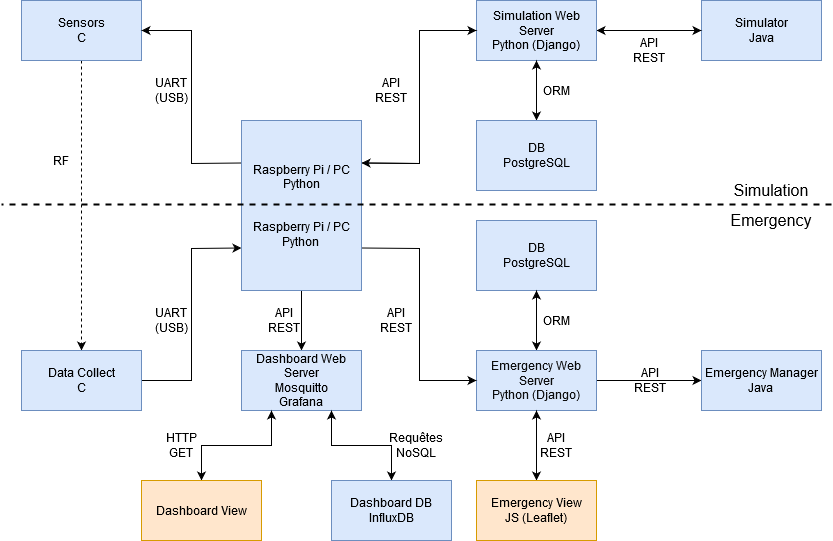

The diagram above was exported from draw.io. Its source (the exported page's mxGraphModel, read from the mxfile embedded in the PNG):
<mxGraphModel dx="1422" dy="791" grid="1" gridSize="10" guides="1" tooltips="1" connect="1" arrows="1" fold="1" page="1" pageScale="1" pageWidth="850" pageHeight="1100" math="0" shadow="0">
  <root>
    <mxCell id="0" />
    <mxCell id="1" parent="0" />
    <mxCell id="P2sJHOD4gCiqHtTyv8vV-27" style="edgeStyle=orthogonalEdgeStyle;rounded=0;orthogonalLoop=1;jettySize=auto;html=1;exitX=0.5;exitY=1;exitDx=0;exitDy=0;entryX=0.5;entryY=0;entryDx=0;entryDy=0;dashed=1;labelBorderColor=none;" parent="1" source="P2sJHOD4gCiqHtTyv8vV-2" target="P2sJHOD4gCiqHtTyv8vV-7" edge="1">
      <mxGeometry relative="1" as="geometry" />
    </mxCell>
    <mxCell id="P2sJHOD4gCiqHtTyv8vV-2" value="&lt;div&gt;Sensors&lt;/div&gt;&lt;div&gt;C&lt;/div&gt;" style="rounded=0;whiteSpace=wrap;html=1;fillColor=#dae8fc;strokeColor=#6c8ebf;labelBorderColor=none;fontColor=#000000;" parent="1" vertex="1">
      <mxGeometry x="30" y="230" width="120" height="60" as="geometry" />
    </mxCell>
    <mxCell id="P2sJHOD4gCiqHtTyv8vV-20" style="edgeStyle=orthogonalEdgeStyle;rounded=0;orthogonalLoop=1;jettySize=auto;html=1;exitX=0;exitY=0.5;exitDx=0;exitDy=0;entryX=1;entryY=0.5;entryDx=0;entryDy=0;labelBorderColor=none;" parent="1" source="P2sJHOD4gCiqHtTyv8vV-3" target="P2sJHOD4gCiqHtTyv8vV-4" edge="1">
      <mxGeometry relative="1" as="geometry" />
    </mxCell>
    <mxCell id="P2sJHOD4gCiqHtTyv8vV-3" value="&lt;div&gt;Simulator&lt;/div&gt;&lt;div&gt;Java&lt;/div&gt;" style="rounded=0;whiteSpace=wrap;html=1;fillColor=#dae8fc;strokeColor=#6c8ebf;labelBorderColor=none;fontColor=#000000;" parent="1" vertex="1">
      <mxGeometry x="710" y="230" width="120" height="60" as="geometry" />
    </mxCell>
    <mxCell id="P2sJHOD4gCiqHtTyv8vV-44" style="edgeStyle=orthogonalEdgeStyle;rounded=0;orthogonalLoop=1;jettySize=auto;html=1;exitX=1;exitY=0.5;exitDx=0;exitDy=0;entryX=0;entryY=0.5;entryDx=0;entryDy=0;labelBorderColor=none;" parent="1" source="P2sJHOD4gCiqHtTyv8vV-4" target="P2sJHOD4gCiqHtTyv8vV-3" edge="1">
      <mxGeometry relative="1" as="geometry" />
    </mxCell>
    <mxCell id="P2sJHOD4gCiqHtTyv8vV-69" style="edgeStyle=orthogonalEdgeStyle;rounded=0;orthogonalLoop=1;jettySize=auto;html=1;exitX=0;exitY=0.5;exitDx=0;exitDy=0;entryX=1;entryY=0.25;entryDx=0;entryDy=0;strokeWidth=1;labelBorderColor=none;" parent="1" source="P2sJHOD4gCiqHtTyv8vV-4" target="P2sJHOD4gCiqHtTyv8vV-9" edge="1">
      <mxGeometry relative="1" as="geometry" />
    </mxCell>
    <mxCell id="P2sJHOD4gCiqHtTyv8vV-4" value="&lt;div&gt;Simulation Web Server&lt;/div&gt;&lt;div&gt;Python (Django)&lt;/div&gt;" style="rounded=0;whiteSpace=wrap;html=1;fillColor=#dae8fc;strokeColor=#6c8ebf;labelBorderColor=none;fontColor=#000000;" parent="1" vertex="1">
      <mxGeometry x="485" y="230" width="120" height="60" as="geometry" />
    </mxCell>
    <mxCell id="P2sJHOD4gCiqHtTyv8vV-24" style="edgeStyle=orthogonalEdgeStyle;rounded=0;orthogonalLoop=1;jettySize=auto;html=1;exitX=0.5;exitY=1;exitDx=0;exitDy=0;entryX=0.5;entryY=0;entryDx=0;entryDy=0;labelBorderColor=none;" parent="1" source="P2sJHOD4gCiqHtTyv8vV-5" target="P2sJHOD4gCiqHtTyv8vV-6" edge="1">
      <mxGeometry relative="1" as="geometry" />
    </mxCell>
    <mxCell id="P2sJHOD4gCiqHtTyv8vV-5" value="&lt;div&gt;&lt;br&gt;&lt;/div&gt;&lt;div&gt;DB&lt;/div&gt;&lt;div&gt;PostgreSQL&lt;/div&gt;&lt;div&gt;&lt;br&gt;&lt;/div&gt;" style="rounded=0;whiteSpace=wrap;html=1;fillColor=#dae8fc;strokeColor=#6c8ebf;labelBorderColor=none;fontColor=#050505;" parent="1" vertex="1">
      <mxGeometry x="485" y="450" width="120" height="70" as="geometry" />
    </mxCell>
    <mxCell id="P2sJHOD4gCiqHtTyv8vV-25" style="edgeStyle=orthogonalEdgeStyle;rounded=0;orthogonalLoop=1;jettySize=auto;html=1;exitX=0.5;exitY=0;exitDx=0;exitDy=0;entryX=0.5;entryY=1;entryDx=0;entryDy=0;labelBorderColor=none;" parent="1" source="P2sJHOD4gCiqHtTyv8vV-6" target="P2sJHOD4gCiqHtTyv8vV-5" edge="1">
      <mxGeometry relative="1" as="geometry" />
    </mxCell>
    <mxCell id="P2sJHOD4gCiqHtTyv8vV-29" style="edgeStyle=orthogonalEdgeStyle;rounded=0;orthogonalLoop=1;jettySize=auto;html=1;exitX=0.5;exitY=1;exitDx=0;exitDy=0;entryX=0.5;entryY=0;entryDx=0;entryDy=0;labelBorderColor=none;" parent="1" source="P2sJHOD4gCiqHtTyv8vV-6" target="P2sJHOD4gCiqHtTyv8vV-11" edge="1">
      <mxGeometry relative="1" as="geometry" />
    </mxCell>
    <mxCell id="P2sJHOD4gCiqHtTyv8vV-43" style="edgeStyle=orthogonalEdgeStyle;rounded=0;orthogonalLoop=1;jettySize=auto;html=1;exitX=1;exitY=0.5;exitDx=0;exitDy=0;entryX=0;entryY=0.5;entryDx=0;entryDy=0;labelBorderColor=none;" parent="1" source="P2sJHOD4gCiqHtTyv8vV-6" target="P2sJHOD4gCiqHtTyv8vV-10" edge="1">
      <mxGeometry relative="1" as="geometry" />
    </mxCell>
    <mxCell id="P2sJHOD4gCiqHtTyv8vV-6" value="&lt;div&gt;Emergency Web Server&lt;/div&gt;&lt;div&gt;Python (Django)&lt;/div&gt;" style="rounded=0;whiteSpace=wrap;html=1;fillColor=#dae8fc;strokeColor=#6c8ebf;labelBorderColor=none;fontColor=#0D0D0D;" parent="1" vertex="1">
      <mxGeometry x="485" y="580" width="120" height="60" as="geometry" />
    </mxCell>
    <mxCell id="P2sJHOD4gCiqHtTyv8vV-14" style="edgeStyle=orthogonalEdgeStyle;rounded=0;orthogonalLoop=1;jettySize=auto;html=1;exitX=1;exitY=0.5;exitDx=0;exitDy=0;entryX=0;entryY=0.75;entryDx=0;entryDy=0;labelBorderColor=none;" parent="1" source="P2sJHOD4gCiqHtTyv8vV-7" target="P2sJHOD4gCiqHtTyv8vV-9" edge="1">
      <mxGeometry relative="1" as="geometry" />
    </mxCell>
    <mxCell id="P2sJHOD4gCiqHtTyv8vV-7" value="&lt;div&gt;Data Collect&lt;/div&gt;&lt;div&gt;C&lt;/div&gt;" style="rounded=0;whiteSpace=wrap;html=1;fillColor=#dae8fc;strokeColor=#6c8ebf;labelBorderColor=none;fontColor=#000000;" parent="1" vertex="1">
      <mxGeometry x="30" y="580" width="120" height="60" as="geometry" />
    </mxCell>
    <mxCell id="P2sJHOD4gCiqHtTyv8vV-28" style="edgeStyle=orthogonalEdgeStyle;rounded=0;orthogonalLoop=1;jettySize=auto;html=1;exitX=0;exitY=0.25;exitDx=0;exitDy=0;entryX=1;entryY=0.5;entryDx=0;entryDy=0;labelBorderColor=none;" parent="1" source="P2sJHOD4gCiqHtTyv8vV-9" target="P2sJHOD4gCiqHtTyv8vV-2" edge="1">
      <mxGeometry relative="1" as="geometry" />
    </mxCell>
    <mxCell id="P2sJHOD4gCiqHtTyv8vV-31" style="edgeStyle=orthogonalEdgeStyle;rounded=0;orthogonalLoop=1;jettySize=auto;html=1;exitX=1;exitY=0.75;exitDx=0;exitDy=0;entryX=0;entryY=0.5;entryDx=0;entryDy=0;labelBorderColor=none;" parent="1" source="P2sJHOD4gCiqHtTyv8vV-9" target="P2sJHOD4gCiqHtTyv8vV-6" edge="1">
      <mxGeometry relative="1" as="geometry" />
    </mxCell>
    <mxCell id="P2sJHOD4gCiqHtTyv8vV-35" style="edgeStyle=orthogonalEdgeStyle;rounded=0;orthogonalLoop=1;jettySize=auto;html=1;exitX=0.5;exitY=1;exitDx=0;exitDy=0;entryX=0.5;entryY=0;entryDx=0;entryDy=0;labelBorderColor=none;" parent="1" source="P2sJHOD4gCiqHtTyv8vV-9" target="P2sJHOD4gCiqHtTyv8vV-12" edge="1">
      <mxGeometry relative="1" as="geometry" />
    </mxCell>
    <mxCell id="P2sJHOD4gCiqHtTyv8vV-68" style="edgeStyle=orthogonalEdgeStyle;rounded=0;orthogonalLoop=1;jettySize=auto;html=1;exitX=1;exitY=0.25;exitDx=0;exitDy=0;entryX=0;entryY=0.5;entryDx=0;entryDy=0;strokeWidth=1;labelBorderColor=none;" parent="1" source="P2sJHOD4gCiqHtTyv8vV-9" target="P2sJHOD4gCiqHtTyv8vV-4" edge="1">
      <mxGeometry relative="1" as="geometry" />
    </mxCell>
    <mxCell id="P2sJHOD4gCiqHtTyv8vV-9" value="&lt;div&gt;Raspberry Pi / PC&lt;/div&gt;&lt;div&gt;Python&lt;/div&gt;&lt;div&gt;&lt;br&gt;&lt;/div&gt;&lt;div&gt;&lt;br&gt;&lt;/div&gt;&lt;div&gt;Raspberry Pi / PC&lt;/div&gt;&lt;div&gt;Python&lt;br&gt;&lt;/div&gt;" style="rounded=0;whiteSpace=wrap;html=1;fillColor=#dae8fc;strokeColor=#6c8ebf;labelBorderColor=none;fontColor=#000000;" parent="1" vertex="1">
      <mxGeometry x="250" y="350" width="120" height="170" as="geometry" />
    </mxCell>
    <mxCell id="P2sJHOD4gCiqHtTyv8vV-10" value="&lt;div&gt;Emergency Manager&lt;/div&gt;&lt;div&gt;Java&lt;br&gt;&lt;/div&gt;" style="rounded=0;whiteSpace=wrap;html=1;fillColor=#dae8fc;strokeColor=#6c8ebf;labelBorderColor=none;fontColor=#000000;" parent="1" vertex="1">
      <mxGeometry x="710" y="580" width="120" height="60" as="geometry" />
    </mxCell>
    <mxCell id="P2sJHOD4gCiqHtTyv8vV-30" style="edgeStyle=orthogonalEdgeStyle;rounded=0;orthogonalLoop=1;jettySize=auto;html=1;exitX=0.5;exitY=0;exitDx=0;exitDy=0;entryX=0.5;entryY=1;entryDx=0;entryDy=0;labelBorderColor=none;" parent="1" source="P2sJHOD4gCiqHtTyv8vV-11" target="P2sJHOD4gCiqHtTyv8vV-6" edge="1">
      <mxGeometry relative="1" as="geometry" />
    </mxCell>
    <mxCell id="P2sJHOD4gCiqHtTyv8vV-11" value="&lt;div&gt;Emergency View&lt;/div&gt;&lt;div&gt;JS (Leaflet)&lt;br&gt;&lt;/div&gt;" style="rounded=0;whiteSpace=wrap;html=1;fillColor=#ffe6cc;strokeColor=#d79b00;labelBorderColor=none;fontColor=#000000;" parent="1" vertex="1">
      <mxGeometry x="485" y="710" width="120" height="60" as="geometry" />
    </mxCell>
    <mxCell id="P2sJHOD4gCiqHtTyv8vV-37" style="edgeStyle=orthogonalEdgeStyle;rounded=0;orthogonalLoop=1;jettySize=auto;html=1;exitX=0.25;exitY=1;exitDx=0;exitDy=0;entryX=0.5;entryY=0;entryDx=0;entryDy=0;labelBorderColor=none;" parent="1" source="P2sJHOD4gCiqHtTyv8vV-12" target="P2sJHOD4gCiqHtTyv8vV-36" edge="1">
      <mxGeometry relative="1" as="geometry" />
    </mxCell>
    <mxCell id="P2sJHOD4gCiqHtTyv8vV-40" style="edgeStyle=orthogonalEdgeStyle;rounded=0;orthogonalLoop=1;jettySize=auto;html=1;exitX=0.75;exitY=1;exitDx=0;exitDy=0;entryX=0.5;entryY=0;entryDx=0;entryDy=0;labelBorderColor=none;" parent="1" source="P2sJHOD4gCiqHtTyv8vV-12" target="P2sJHOD4gCiqHtTyv8vV-39" edge="1">
      <mxGeometry relative="1" as="geometry" />
    </mxCell>
    <mxCell id="P2sJHOD4gCiqHtTyv8vV-12" value="&lt;div&gt;Dashboard Web Server&lt;/div&gt;&lt;div&gt;Mosquitto&lt;/div&gt;&lt;div&gt;Grafana&lt;/div&gt;" style="rounded=0;whiteSpace=wrap;html=1;fillColor=#dae8fc;strokeColor=#6c8ebf;labelBorderColor=none;fontColor=#000000;" parent="1" vertex="1">
      <mxGeometry x="250" y="580" width="120" height="60" as="geometry" />
    </mxCell>
    <mxCell id="P2sJHOD4gCiqHtTyv8vV-42" style="edgeStyle=orthogonalEdgeStyle;rounded=0;orthogonalLoop=1;jettySize=auto;html=1;exitX=0.5;exitY=0;exitDx=0;exitDy=0;entryX=0.25;entryY=1;entryDx=0;entryDy=0;labelBorderColor=none;" parent="1" source="P2sJHOD4gCiqHtTyv8vV-36" target="P2sJHOD4gCiqHtTyv8vV-12" edge="1">
      <mxGeometry relative="1" as="geometry" />
    </mxCell>
    <mxCell id="P2sJHOD4gCiqHtTyv8vV-36" value="&lt;div&gt;Dashboard View&lt;/div&gt;" style="rounded=0;whiteSpace=wrap;html=1;fillColor=#ffe6cc;strokeColor=#d79b00;labelBorderColor=none;fontColor=#000000;" parent="1" vertex="1">
      <mxGeometry x="150" y="710" width="120" height="60" as="geometry" />
    </mxCell>
    <mxCell id="P2sJHOD4gCiqHtTyv8vV-41" style="edgeStyle=orthogonalEdgeStyle;rounded=0;orthogonalLoop=1;jettySize=auto;html=1;exitX=0.5;exitY=0;exitDx=0;exitDy=0;entryX=0.75;entryY=1;entryDx=0;entryDy=0;labelBorderColor=none;" parent="1" source="P2sJHOD4gCiqHtTyv8vV-39" target="P2sJHOD4gCiqHtTyv8vV-12" edge="1">
      <mxGeometry relative="1" as="geometry" />
    </mxCell>
    <mxCell id="P2sJHOD4gCiqHtTyv8vV-39" value="&lt;div&gt;Dashboard DB&lt;/div&gt;&lt;div&gt;InfluxDB&lt;/div&gt;" style="rounded=0;whiteSpace=wrap;html=1;fillColor=#dae8fc;strokeColor=#6c8ebf;labelBorderColor=none;fontColor=#000000;" parent="1" vertex="1">
      <mxGeometry x="340" y="710" width="120" height="60" as="geometry" />
    </mxCell>
    <mxCell id="P2sJHOD4gCiqHtTyv8vV-46" value="&lt;div&gt;API &lt;br&gt;&lt;/div&gt;&lt;div&gt;REST&lt;/div&gt;" style="text;html=1;strokeColor=none;fillColor=none;align=center;verticalAlign=middle;whiteSpace=wrap;rounded=0;labelBorderColor=none;" parent="1" vertex="1">
      <mxGeometry x="637.5" y="270" width="40" height="20" as="geometry" />
    </mxCell>
    <mxCell id="P2sJHOD4gCiqHtTyv8vV-48" value="&lt;div&gt;RF&lt;/div&gt;" style="text;html=1;strokeColor=none;fillColor=none;align=center;verticalAlign=middle;whiteSpace=wrap;rounded=0;labelBorderColor=none;" parent="1" vertex="1">
      <mxGeometry x="50" y="380" width="40" height="20" as="geometry" />
    </mxCell>
    <mxCell id="P2sJHOD4gCiqHtTyv8vV-50" value="&lt;div&gt;ORM&lt;/div&gt;" style="text;html=1;strokeColor=none;fillColor=none;align=center;verticalAlign=middle;whiteSpace=wrap;rounded=0;labelBorderColor=none;" parent="1" vertex="1">
      <mxGeometry x="545" y="540" width="40" height="20" as="geometry" />
    </mxCell>
    <mxCell id="P2sJHOD4gCiqHtTyv8vV-52" value="&lt;div&gt;API &lt;br&gt;&lt;/div&gt;&lt;div&gt;REST&lt;/div&gt;" style="text;html=1;strokeColor=none;fillColor=none;align=center;verticalAlign=middle;whiteSpace=wrap;rounded=0;labelBorderColor=none;" parent="1" vertex="1">
      <mxGeometry x="545" y="665" width="40" height="20" as="geometry" />
    </mxCell>
    <mxCell id="P2sJHOD4gCiqHtTyv8vV-54" value="&lt;div&gt;UART (USB)&lt;/div&gt;" style="text;html=1;strokeColor=none;fillColor=none;align=center;verticalAlign=middle;whiteSpace=wrap;rounded=0;labelBorderColor=none;" parent="1" vertex="1">
      <mxGeometry x="160" y="310" width="40" height="20" as="geometry" />
    </mxCell>
    <mxCell id="P2sJHOD4gCiqHtTyv8vV-55" value="&lt;div&gt;UART (USB)&lt;/div&gt;" style="text;html=1;strokeColor=none;fillColor=none;align=center;verticalAlign=middle;whiteSpace=wrap;rounded=0;labelBorderColor=none;" parent="1" vertex="1">
      <mxGeometry x="160" y="540" width="40" height="20" as="geometry" />
    </mxCell>
    <mxCell id="P2sJHOD4gCiqHtTyv8vV-57" value="&lt;div&gt;API &lt;br&gt;&lt;/div&gt;&lt;div&gt;REST&lt;/div&gt;" style="text;html=1;strokeColor=none;fillColor=none;align=center;verticalAlign=middle;whiteSpace=wrap;rounded=0;labelBorderColor=none;" parent="1" vertex="1">
      <mxGeometry x="385" y="540" width="40" height="20" as="geometry" />
    </mxCell>
    <mxCell id="P2sJHOD4gCiqHtTyv8vV-58" value="&lt;div&gt;API &lt;br&gt;&lt;/div&gt;&lt;div&gt;REST&lt;/div&gt;" style="text;html=1;strokeColor=none;fillColor=none;align=center;verticalAlign=middle;whiteSpace=wrap;rounded=0;labelBorderColor=none;" parent="1" vertex="1">
      <mxGeometry x="380" y="310" width="40" height="20" as="geometry" />
    </mxCell>
    <mxCell id="P2sJHOD4gCiqHtTyv8vV-59" value="&lt;div&gt;API &lt;br&gt;&lt;/div&gt;&lt;div&gt;REST&lt;/div&gt;" style="text;html=1;strokeColor=none;fillColor=none;align=center;verticalAlign=middle;whiteSpace=wrap;rounded=0;labelBorderColor=none;" parent="1" vertex="1">
      <mxGeometry x="272.5" y="540" width="40" height="20" as="geometry" />
    </mxCell>
    <mxCell id="P2sJHOD4gCiqHtTyv8vV-60" value="&lt;div&gt;HTTP GET&lt;/div&gt;" style="text;html=1;strokeColor=none;fillColor=none;align=center;verticalAlign=middle;whiteSpace=wrap;rounded=0;labelBorderColor=none;" parent="1" vertex="1">
      <mxGeometry x="170" y="665" width="40" height="20" as="geometry" />
    </mxCell>
    <mxCell id="P2sJHOD4gCiqHtTyv8vV-61" value="&lt;div&gt;Requêtes NoSQL&lt;/div&gt;" style="text;html=1;strokeColor=none;fillColor=none;align=center;verticalAlign=middle;whiteSpace=wrap;rounded=0;labelBorderColor=none;" parent="1" vertex="1">
      <mxGeometry x="405" y="665" width="40" height="20" as="geometry" />
    </mxCell>
    <mxCell id="P2sJHOD4gCiqHtTyv8vV-62" value="" style="endArrow=none;dashed=1;html=1;strokeWidth=2;labelBorderColor=none;fontColor=#080808;" parent="1" edge="1">
      <mxGeometry width="50" height="50" relative="1" as="geometry">
        <mxPoint x="840" y="434" as="sourcePoint" />
        <mxPoint x="10" y="434" as="targetPoint" />
      </mxGeometry>
    </mxCell>
    <mxCell id="P2sJHOD4gCiqHtTyv8vV-65" value="&lt;div style=&quot;font-size: 16px&quot;&gt;&lt;font style=&quot;font-size: 16px&quot;&gt;Simulation&lt;/font&gt;&lt;/div&gt;" style="text;html=1;strokeColor=none;fillColor=none;align=center;verticalAlign=middle;whiteSpace=wrap;rounded=0;labelBorderColor=none;" parent="1" vertex="1">
      <mxGeometry x="760" y="410" width="40" height="20" as="geometry" />
    </mxCell>
    <mxCell id="P2sJHOD4gCiqHtTyv8vV-66" value="&lt;div style=&quot;font-size: 16px&quot;&gt;&lt;font style=&quot;font-size: 16px&quot;&gt;Emergency&lt;/font&gt;&lt;/div&gt;" style="text;html=1;strokeColor=none;fillColor=none;align=center;verticalAlign=middle;whiteSpace=wrap;rounded=0;labelBorderColor=none;" parent="1" vertex="1">
      <mxGeometry x="760" y="440" width="40" height="20" as="geometry" />
    </mxCell>
    <mxCell id="P2sJHOD4gCiqHtTyv8vV-51" value="&lt;div&gt;API &lt;br&gt;&lt;/div&gt;&lt;div&gt;REST&lt;/div&gt;" style="text;html=1;strokeColor=none;fillColor=none;align=center;verticalAlign=middle;whiteSpace=wrap;rounded=0;labelBorderColor=none;" parent="1" vertex="1">
      <mxGeometry x="638.5" y="600" width="40" height="20" as="geometry" />
    </mxCell>
    <mxCell id="VSCW7-Oh3GhVP4S35t-q-2" style="edgeStyle=orthogonalEdgeStyle;rounded=0;orthogonalLoop=1;jettySize=auto;html=1;entryX=0.5;entryY=1;entryDx=0;entryDy=0;startArrow=classic;startFill=1;" edge="1" parent="1" source="VSCW7-Oh3GhVP4S35t-q-1" target="P2sJHOD4gCiqHtTyv8vV-4">
      <mxGeometry relative="1" as="geometry" />
    </mxCell>
    <mxCell id="VSCW7-Oh3GhVP4S35t-q-1" value="&lt;div&gt;&lt;br&gt;&lt;/div&gt;&lt;div&gt;DB&lt;/div&gt;&lt;div&gt;PostgreSQL&lt;/div&gt;&lt;div&gt;&lt;br&gt;&lt;/div&gt;" style="rounded=0;whiteSpace=wrap;html=1;fillColor=#dae8fc;strokeColor=#6c8ebf;labelBorderColor=none;fontColor=#050505;" vertex="1" parent="1">
      <mxGeometry x="485" y="350" width="120" height="70" as="geometry" />
    </mxCell>
    <mxCell id="VSCW7-Oh3GhVP4S35t-q-3" value="&lt;div&gt;ORM&lt;/div&gt;" style="text;html=1;strokeColor=none;fillColor=none;align=center;verticalAlign=middle;whiteSpace=wrap;rounded=0;labelBorderColor=none;" vertex="1" parent="1">
      <mxGeometry x="545" y="310" width="40" height="20" as="geometry" />
    </mxCell>
  </root>
</mxGraphModel>